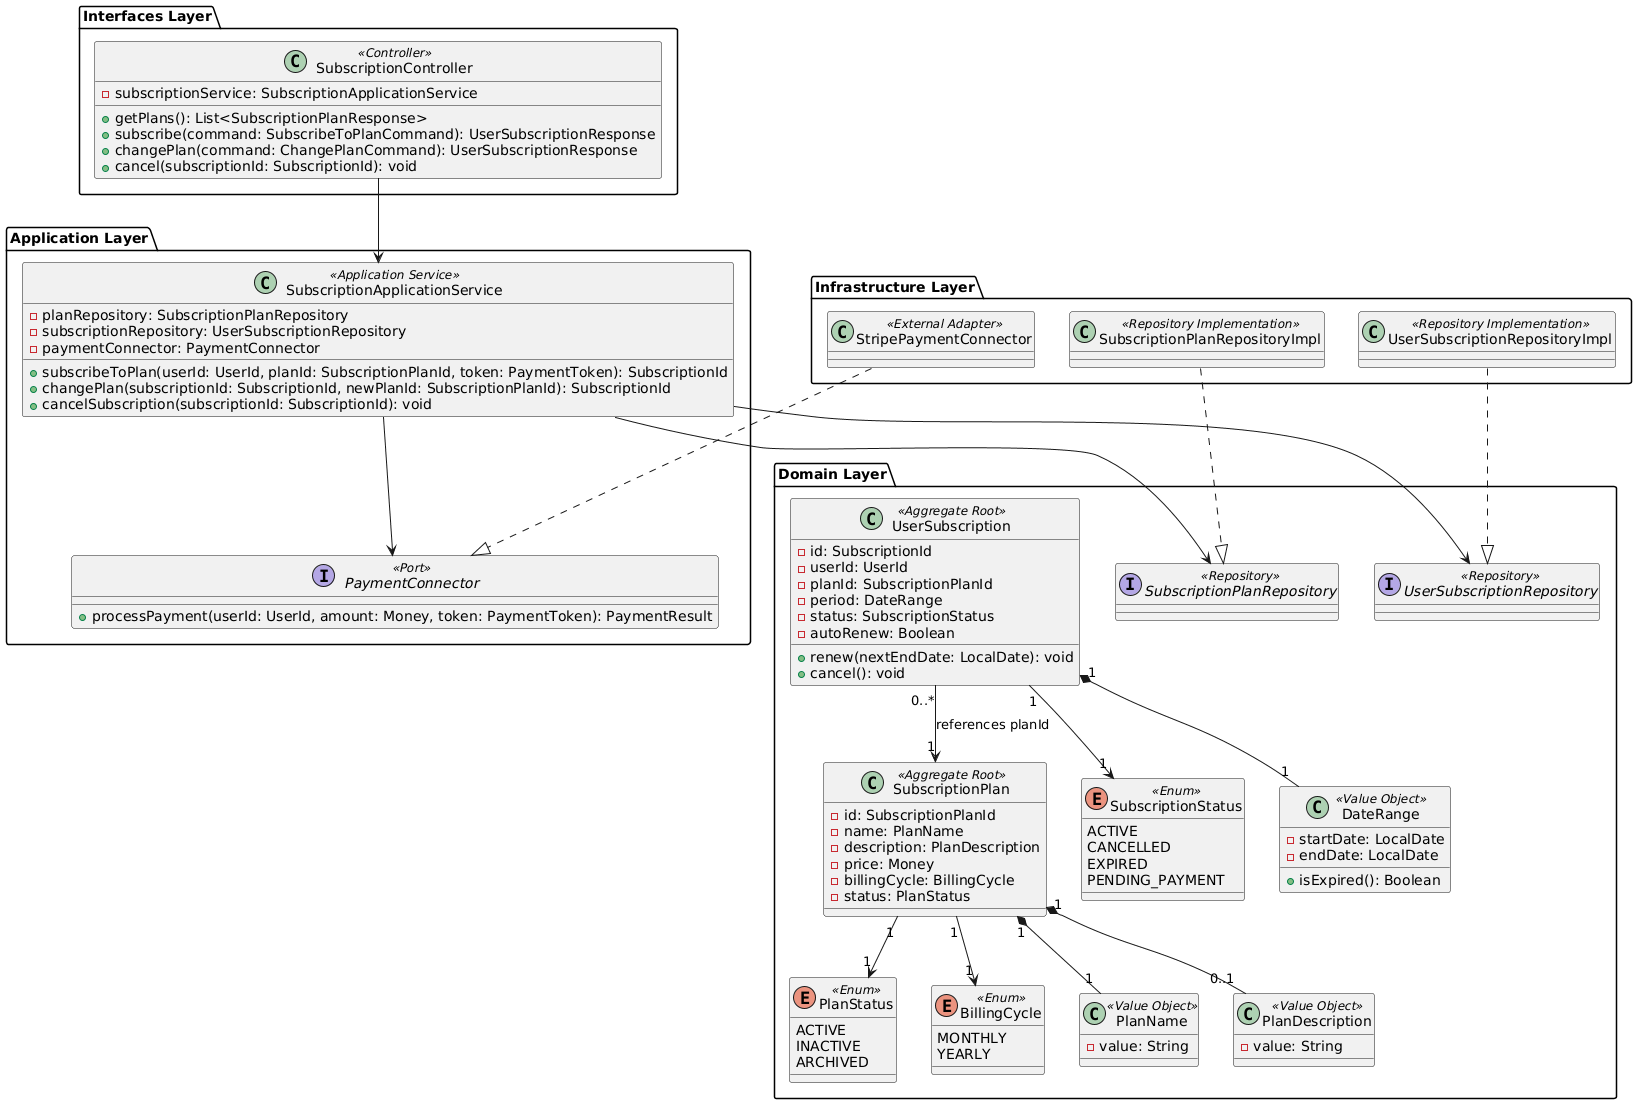

The diagram above was rendered by PlantUML. Its source (embedded in the PNG):
@startuml
package "Interfaces Layer" {
  class SubscriptionController <<Controller>> {
    - subscriptionService: SubscriptionApplicationService
    + getPlans(): List<SubscriptionPlanResponse>
    + subscribe(command: SubscribeToPlanCommand): UserSubscriptionResponse
    + changePlan(command: ChangePlanCommand): UserSubscriptionResponse
    + cancel(subscriptionId: SubscriptionId): void
  }
}

package "Application Layer" {
  class SubscriptionApplicationService <<Application Service>> {
    - planRepository: SubscriptionPlanRepository
    - subscriptionRepository: UserSubscriptionRepository
    - paymentConnector: PaymentConnector
    + subscribeToPlan(userId: UserId, planId: SubscriptionPlanId, token: PaymentToken): SubscriptionId
    + changePlan(subscriptionId: SubscriptionId, newPlanId: SubscriptionPlanId): SubscriptionId
    + cancelSubscription(subscriptionId: SubscriptionId): void
  }

  interface PaymentConnector <<Port>> {
    + processPayment(userId: UserId, amount: Money, token: PaymentToken): PaymentResult
  }
}

package "Infrastructure Layer" {
  class SubscriptionPlanRepositoryImpl <<Repository Implementation>>
  class UserSubscriptionRepositoryImpl <<Repository Implementation>>
  class StripePaymentConnector <<External Adapter>>
}

package "Domain Layer" {
  class SubscriptionPlan <<Aggregate Root>> {
    - id: SubscriptionPlanId
    - name: PlanName
    - description: PlanDescription
    - price: Money
    - billingCycle: BillingCycle
    - status: PlanStatus
  }

  class UserSubscription <<Aggregate Root>> {
    - id: SubscriptionId
    - userId: UserId
    - planId: SubscriptionPlanId
    - period: DateRange
    - status: SubscriptionStatus
    - autoRenew: Boolean
    + renew(nextEndDate: LocalDate): void
    + cancel(): void
  }

  enum PlanStatus <<Enum>> {
    ACTIVE
    INACTIVE
    ARCHIVED
  }

  enum BillingCycle <<Enum>> {
    MONTHLY
    YEARLY
  }

  enum SubscriptionStatus <<Enum>> {
    ACTIVE
    CANCELLED
    EXPIRED
    PENDING_PAYMENT
  }

  class PlanName <<Value Object>> {
    - value: String
  }
  class PlanDescription <<Value Object>> {
    - value: String
  }
  class DateRange <<Value Object>> {
    - startDate: LocalDate
    - endDate: LocalDate
    + isExpired(): Boolean
  }

  interface SubscriptionPlanRepository <<Repository>>
  interface UserSubscriptionRepository <<Repository>>
}

SubscriptionController --> SubscriptionApplicationService
SubscriptionApplicationService --> SubscriptionPlanRepository
SubscriptionApplicationService --> UserSubscriptionRepository
SubscriptionApplicationService --> PaymentConnector

SubscriptionPlanRepositoryImpl ..|> SubscriptionPlanRepository
UserSubscriptionRepositoryImpl ..|> UserSubscriptionRepository
StripePaymentConnector ..|> PaymentConnector

SubscriptionPlan "1" --> "1" PlanStatus
SubscriptionPlan "1" --> "1" BillingCycle
SubscriptionPlan "1" *-- "1" PlanName
SubscriptionPlan "1" *-- "0..1" PlanDescription
UserSubscription "1" --> "1" SubscriptionStatus
UserSubscription "1" *-- "1" DateRange
UserSubscription "0..*" --> "1" SubscriptionPlan : references planId
@enduml